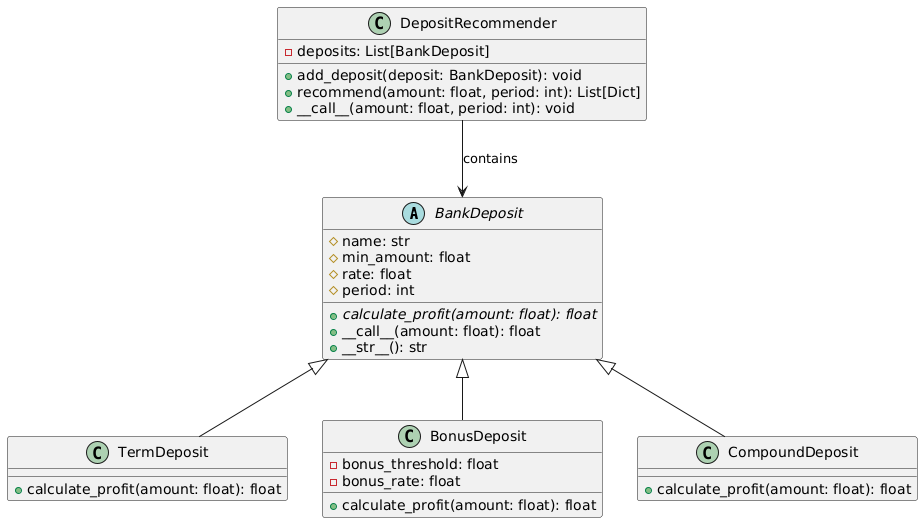

The diagram above was rendered by PlantUML. Its source (embedded in the PNG):
@startuml
abstract class BankDeposit {
  + {abstract} calculate_profit(amount: float): float
  + __call__(amount: float): float
  + __str__(): str
  # name: str
  # min_amount: float
  # rate: float
  # period: int
}

class TermDeposit {
  + calculate_profit(amount: float): float
}

class BonusDeposit {
  + calculate_profit(amount: float): float
  - bonus_threshold: float
  - bonus_rate: float
}

class CompoundDeposit {
  + calculate_profit(amount: float): float
}

class DepositRecommender {
  - deposits: List[BankDeposit]
  + add_deposit(deposit: BankDeposit): void
  + recommend(amount: float, period: int): List[Dict]
  + __call__(amount: float, period: int): void
}

BankDeposit <|-- TermDeposit
BankDeposit <|-- BonusDeposit
BankDeposit <|-- CompoundDeposit
DepositRecommender --> BankDeposit : contains
@enduml